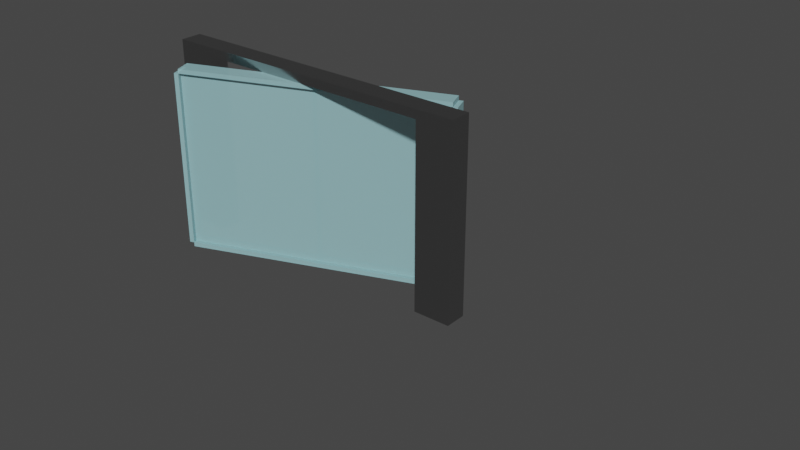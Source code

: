 # Source: Door_Sliding.blend  (saved by Blender 2.81.16; exported with 4.5.12 LTS)
import bpy
from mathutils import Matrix  # noqa: F401  (used for matrix-valued properties, if any)

bpy.ops.wm.read_factory_settings(use_empty=True)
scene = bpy.context.scene
scene.name = 'Scene'

# ---- collections
col_glassdoor = bpy.data.collections.new('GlassDoor'); scene.collection.children.link(col_glassdoor)
col_elavator = bpy.data.collections.new('Elavator'); scene.collection.children.link(col_elavator)
col_outline_max = bpy.data.collections.new('Outline_max'); scene.collection.children.link(col_outline_max)
col_outline_elavtor = bpy.data.collections.new('Outline_elavtor'); scene.collection.children.link(col_outline_elavtor)

# ---- materials (node trees are filled in below, after node groups)
mat_metalframe = bpy.data.materials.new('MetalFrame')
mat_metalframe.use_transparent_shadow = False
mat_glass = bpy.data.materials.new('Glass')
mat_glass.surface_render_method = 'BLENDED'
mat_glass.blend_method = 'BLEND'
mat_glass.use_transparent_shadow = False
mat_silver = bpy.data.materials.new('Silver')
mat_silver.alpha_threshold = 0.0
mat_silver.use_transparent_shadow = False
mat_silver.line_color = (0.0, 0.0, 0.0, 1.0)

# ---- material node trees
mat_metalframe.use_nodes = True; mat_metalframe.node_tree.nodes.clear()
_N = mat_metalframe.node_tree.nodes; _L = mat_metalframe.node_tree.links
n0 = _N.new('ShaderNodeOutputMaterial'); n0.name = 'Material Output'; n0.location = (300, 300)
n1 = _N.new('ShaderNodeBsdfPrincipled'); n1.name = 'Principled BSDF'; n1.location = (10, 300)
n1.distribution = 'GGX'
n1.subsurface_method = 'BURLEY'
n1.inputs[0].default_value = (0.4678, 0.4678, 0.4678, 1.0)
n1.inputs[1].default_value = 1.0
n1.inputs[2].default_value = 0.2
n1.inputs[3].default_value = 1.45
n1.inputs[13].default_value = 0.8
n1.inputs[27].default_value = (0.0, 0.0, 0.0, 1.0)
n1.inputs[28].default_value = 1.0
_L.new(n1.outputs[0], n0.inputs[0])
n0.is_active_output = True
mat_glass.use_nodes = True; mat_glass.node_tree.nodes.clear()
_N = mat_glass.node_tree.nodes; _L = mat_glass.node_tree.links
n0 = _N.new('ShaderNodeOutputMaterial'); n0.name = 'Material Output'; n0.location = (300, 300)
n1 = _N.new('ShaderNodeBsdfPrincipled'); n1.name = 'Principled BSDF'; n1.location = (10, 300)
n1.distribution = 'GGX'
n1.subsurface_method = 'BURLEY'
n1.inputs[0].default_value = (0.5152, 0.9429, 1.0, 1.0)
n1.inputs[3].default_value = 1.45
n1.inputs[4].default_value = 0.5
n1.inputs[27].default_value = (0.0, 0.0, 0.0, 1.0)
n1.inputs[28].default_value = 1.0
_L.new(n1.outputs[0], n0.inputs[0])
n0.is_active_output = True
mat_silver.use_nodes = True; mat_silver.node_tree.nodes.clear()
_N = mat_silver.node_tree.nodes; _L = mat_silver.node_tree.links
n0 = _N.new('ShaderNodeOutputMaterial'); n0.name = 'Material Output'; n0.location = (300, 300)
n1 = _N.new('ShaderNodeBsdfPrincipled'); n1.name = 'Principled BSDF'; n1.location = (10, 300)
n1.distribution = 'GGX'
n1.subsurface_method = 'BURLEY'
n1.inputs[0].default_value = (0.4678, 0.4678, 0.4678, 1.0)
n1.inputs[1].default_value = 1.0
n1.inputs[2].default_value = 0.3
n1.inputs[3].default_value = 1.45
n1.inputs[13].default_value = 0.7
n1.inputs[27].default_value = (0.0, 0.0, 0.0, 1.0)
n1.inputs[28].default_value = 1.0
_L.new(n1.outputs[0], n0.inputs[0])
n0.is_active_output = True

# ---- world
world_world = bpy.data.worlds.new('World'); scene.world = world_world
world_world.use_nodes = True; world_world.node_tree.nodes.clear()
_N = world_world.node_tree.nodes; _L = world_world.node_tree.links
n0 = _N.new('ShaderNodeOutputWorld'); n0.name = 'World Output'; n0.location = (300, 300)
n1 = _N.new('ShaderNodeBackground'); n1.name = 'Background'; n1.location = (10, 300)
n1.inputs[0].default_value = (0.05088, 0.05088, 0.05088, 1.0)
_L.new(n1.outputs[0], n0.inputs[0])
n0.is_active_output = True
world_world.color = (0.05088, 0.05088, 0.05088)
world_world.use_sun_shadow = False
world_world.sun_shadow_jitter_overblur = 0.0

# ---- meshes
me_cube_004 = bpy.data.meshes.new('Cube.004')
me_cube_004.from_pydata([(6.379, -1.0, -0.04608), (6.379, -1.0, 1.982), (6.379, 1.0, -0.04608), (6.379, 1.0, 1.982), (8.292, -1.0, -0.04608), (8.292, -1.0, 1.982), (8.292, 1.0, -0.04608), (8.292, 1.0, 1.982), (4.768e-07, -1.0, -0.04608), (4.768e-07, -1.0, 0.04608), (4.768e-07, 1.0, -0.04608), (4.768e-07, 1.0, 0.04608), (6.379, -1.0, -0.04608), (6.379, -1.0, 0.04608), (6.379, 1.0, -0.04608), (6.379, 1.0, 0.04608)], [], [(0, 1, 3, 2), (2, 3, 7, 6), (6, 7, 5, 4), (4, 5, 1, 0), (2, 6, 4, 0), (7, 3, 1, 5), (8, 9, 11, 10), (10, 11, 15, 14), (14, 15, 13, 12), (12, 13, 9, 8), (10, 14, 12, 8), (15, 11, 9, 13)])
_uv = me_cube_004.uv_layers.new(name='UVMap')
_uv.uv.foreach_set('vector', [0.375, 0.0, 0.625, 0.0, 0.625, 0.25, 0.375, 0.25, 0.375, 0.25, 0.625, 0.25, 0.625, 0.5, 0.375, 0.5, 0.375, 0.5, 0.625, 0.5, 0.625, 0.75, 0.375, 0.75, 0.375, 0.75, 0.625, 0.75, 0.625, 1.0, 0.375, 1.0, 0.125, 0.5, 0.375, 0.5, 0.375, 0.75, 0.125, 0.75, 0.625, 0.5, 0.875, 0.5, 0.875, 0.75, 0.625, 0.75, 0.375, 0.0, 0.625, 0.0, 0.625, 0.25, 0.375, 0.25, 0.375, 0.25, 0.625, 0.25, 0.625, 0.5, 0.375, 0.5, 0.375, 0.5, 0.625, 0.5, 0.625, 0.75, 0.375, 0.75, 0.375, 0.75, 0.625, 0.75, 0.625, 1.0, 0.375, 1.0, 0.125, 0.5, 0.375, 0.5, 0.375, 0.75, 0.125, 0.75, 0.625, 0.5, 0.875, 0.5, 0.875, 0.75, 0.625, 0.75])
me_cube_004.materials.append(mat_metalframe)
me_cube_004.use_remesh_fix_poles = True
me_cube_004.use_remesh_preserve_attributes = False
me_cube_004.use_mirror_vertex_groups = False
me_cube_004.update()
me_cube_002 = bpy.data.meshes.new('Cube.002')
me_cube_002.from_pydata([(2.0, 1.0, 1.026), (2.0, 1.0, -0.9745), (2.0, -1.0, 1.026), (3.757e-05, 1.0, 1.026), (3.757e-05, 1.0, -0.9745), (3.757e-05, -1.0, 1.026), (3.757e-05, -1.0, -0.9745), (2.0, -1.0, -0.9745), (2.0, 2.0, 1.026), (2.0, 2.0, -0.9745), (2.0, -2.0, 1.026), (3.755e-05, 2.0, 1.026), (3.755e-05, -2.0, 1.026), (3.755e-05, 2.0, -0.9745), (3.755e-05, -2.0, -0.9745), (2.0, -2.0, -0.9745), (2.0, 2.0, 1.076), (2.0, -2.0, 1.076), (3.755e-05, 2.0, 1.076), (3.755e-05, -2.0, 1.076), (2.067, 2.0, 1.026), (2.067, 2.0, -0.9745), (2.067, -2.0, 1.026), (2.067, -2.0, -0.9745), (3.755e-05, 2.0, -1.024), (3.755e-05, -2.0, -1.024), (2.0, -2.0, -1.024), (2.0, 2.0, -1.024)], [], [(4, 3, 0, 1), (3, 5, 12, 11), (5, 2, 10, 12), (6, 5, 3, 4), (7, 2, 5, 6), (7, 6, 14, 15), (9, 8, 20, 21), (11, 12, 19, 18), (13, 9, 27, 24), (0, 3, 11, 8), (4, 1, 9, 13), (1, 0, 8, 9), (2, 7, 15, 10), (6, 4, 13, 14), (16, 18, 19, 17), (10, 8, 16, 17), (12, 10, 17, 19), (8, 11, 18, 16), (21, 20, 22, 23), (10, 15, 23, 22), (8, 10, 22, 20), (15, 9, 21, 23), (24, 27, 26, 25), (14, 13, 24, 25), (9, 15, 26, 27), (15, 14, 25, 26)])
_uv = me_cube_002.uv_layers.new(name='UVMap')
_uv.uv.foreach_set('vector', [0.1496, 0.03511, 0.1496, 0.9588, 0.8424, 0.9588, 0.8424, 0.03511, 0.1496, 0.9588, 0.1496, 0.9588, 0.1496, 0.9588, 0.1496, 0.9588, 0.1496, 0.9588, 0.8424, 0.9588, 0.8424, 0.9588, 0.1496, 0.9588, 0.1496, 0.03511, 0.1496, 0.9588, 0.1496, 0.9588, 0.1496, 0.03511, 0.8424, 0.03511, 0.8424, 0.9588, 0.1496, 0.9588, 0.1496, 0.03511, 0.8424, 0.03511, 0.1496, 0.03511, 0.1496, 0.03511, 0.8424, 0.03511, 0.8424, 0.03511, 0.8424, 0.9588, 0.8655, 0.9588, 0.8655, 0.03511, 0.1496, 0.9588, 0.1496, 0.9588, 0.1496, 0.9818, 0.1496, 0.9818, 0.1496, 0.03511, 0.8424, 0.03511, 0.8424, 0.01202, 0.1496, 0.01202, 0.8424, 0.9588, 0.1496, 0.9588, 0.1496, 0.9588, 0.8424, 0.9588, 0.1496, 0.03511, 0.8424, 0.03511, 0.8424, 0.03511, 0.1496, 0.03511, 0.8424, 0.03511, 0.8424, 0.9588, 0.8424, 0.9588, 0.8424, 0.03511, 0.8424, 0.9588, 0.8424, 0.03511, 0.8424, 0.03511, 0.8424, 0.9588, 0.1496, 0.03511, 0.1496, 0.03511, 0.1496, 0.03511, 0.1496, 0.03511, 0.8424, 0.9818, 0.1496, 0.9818, 0.1496, 0.9818, 0.8424, 0.9818, 0.8424, 0.9588, 0.8424, 0.9588, 0.8424, 0.9818, 0.8424, 0.9818, 0.1496, 0.9588, 0.8424, 0.9588, 0.8424, 0.9818, 0.1496, 0.9818, 0.8424, 0.9588, 0.1496, 0.9588, 0.1496, 0.9818, 0.8424, 0.9818, 0.8655, 0.03511, 0.8655, 0.9588, 0.8655, 0.9588, 0.8655, 0.03511, 0.8424, 0.9588, 0.8424, 0.03511, 0.8655, 0.03511, 0.8655, 0.9588, 0.8424, 0.9588, 0.8424, 0.9588, 0.8655, 0.9588, 0.8655, 0.9588, 0.8424, 0.03511, 0.8424, 0.03511, 0.8655, 0.03511, 0.8655, 0.03511, 0.1496, 0.01202, 0.8424, 0.01202, 0.8424, 0.01202, 0.1496, 0.01202, 0.1496, 0.03511, 0.1496, 0.03511, 0.1496, 0.01202, 0.1496, 0.01202, 0.8424, 0.03511, 0.8424, 0.03511, 0.8424, 0.01202, 0.8424, 0.01202, 0.8424, 0.03511, 0.1496, 0.03511, 0.1496, 0.01202, 0.8424, 0.01202])
me_cube_002.materials.append(mat_glass)
me_cube_002.use_remesh_preserve_volume = False
me_cube_002.use_remesh_preserve_attributes = False
me_cube_002.use_mirror_vertex_groups = False
me_cube_002.update()
me_cube_001 = bpy.data.meshes.new('Cube.001')
me_cube_001.from_pydata([(2.0, 1.0, 1.026), (2.0, 1.0, -0.9745), (2.0, -1.0, 1.026), (3.757e-05, 1.0, 1.026), (3.757e-05, 1.0, -0.9745), (3.757e-05, -1.0, 1.026), (3.757e-05, -1.0, -0.9745), (2.0, -1.0, -0.9745), (2.0, 2.0, 1.026), (2.0, 2.0, -0.9745), (2.0, -2.0, 1.026), (3.755e-05, 2.0, 1.026), (3.755e-05, -2.0, 1.026), (3.755e-05, 2.0, -0.9745), (3.755e-05, -2.0, -0.9745), (2.0, -2.0, -0.9745), (2.0, 2.0, 1.076), (2.0, -2.0, 1.076), (3.755e-05, 2.0, 1.076), (3.755e-05, -2.0, 1.076), (2.067, 2.0, 1.026), (2.067, 2.0, -0.9745), (2.067, -2.0, 1.026), (2.067, -2.0, -0.9745), (3.755e-05, 2.0, -1.024), (3.755e-05, -2.0, -1.024), (2.0, -2.0, -1.024), (2.0, 2.0, -1.024)], [], [(4, 3, 0, 1), (3, 5, 12, 11), (5, 2, 10, 12), (6, 5, 3, 4), (7, 2, 5, 6), (7, 6, 14, 15), (9, 8, 20, 21), (11, 12, 19, 18), (13, 9, 27, 24), (0, 3, 11, 8), (4, 1, 9, 13), (1, 0, 8, 9), (2, 7, 15, 10), (6, 4, 13, 14), (16, 18, 19, 17), (10, 8, 16, 17), (12, 10, 17, 19), (8, 11, 18, 16), (21, 20, 22, 23), (10, 15, 23, 22), (8, 10, 22, 20), (15, 9, 21, 23), (24, 27, 26, 25), (14, 13, 24, 25), (9, 15, 26, 27), (15, 14, 25, 26)])
_uv = me_cube_001.uv_layers.new(name='UVMap')
_uv.uv.foreach_set('vector', [0.1496, 0.03511, 0.1496, 0.9588, 0.8424, 0.9588, 0.8424, 0.03511, 0.1496, 0.9588, 0.1496, 0.9588, 0.1496, 0.9588, 0.1496, 0.9588, 0.1496, 0.9588, 0.8424, 0.9588, 0.8424, 0.9588, 0.1496, 0.9588, 0.1496, 0.03511, 0.1496, 0.9588, 0.1496, 0.9588, 0.1496, 0.03511, 0.8424, 0.03511, 0.8424, 0.9588, 0.1496, 0.9588, 0.1496, 0.03511, 0.8424, 0.03511, 0.1496, 0.03511, 0.1496, 0.03511, 0.8424, 0.03511, 0.8424, 0.03511, 0.8424, 0.9588, 0.8655, 0.9588, 0.8655, 0.03511, 0.1496, 0.9588, 0.1496, 0.9588, 0.1496, 0.9818, 0.1496, 0.9818, 0.1496, 0.03511, 0.8424, 0.03511, 0.8424, 0.01202, 0.1496, 0.01202, 0.8424, 0.9588, 0.1496, 0.9588, 0.1496, 0.9588, 0.8424, 0.9588, 0.1496, 0.03511, 0.8424, 0.03511, 0.8424, 0.03511, 0.1496, 0.03511, 0.8424, 0.03511, 0.8424, 0.9588, 0.8424, 0.9588, 0.8424, 0.03511, 0.8424, 0.9588, 0.8424, 0.03511, 0.8424, 0.03511, 0.8424, 0.9588, 0.1496, 0.03511, 0.1496, 0.03511, 0.1496, 0.03511, 0.1496, 0.03511, 0.8424, 0.9818, 0.1496, 0.9818, 0.1496, 0.9818, 0.8424, 0.9818, 0.8424, 0.9588, 0.8424, 0.9588, 0.8424, 0.9818, 0.8424, 0.9818, 0.1496, 0.9588, 0.8424, 0.9588, 0.8424, 0.9818, 0.1496, 0.9818, 0.8424, 0.9588, 0.1496, 0.9588, 0.1496, 0.9818, 0.8424, 0.9818, 0.8655, 0.03511, 0.8655, 0.9588, 0.8655, 0.9588, 0.8655, 0.03511, 0.8424, 0.9588, 0.8424, 0.03511, 0.8655, 0.03511, 0.8655, 0.9588, 0.8424, 0.9588, 0.8424, 0.9588, 0.8655, 0.9588, 0.8655, 0.9588, 0.8424, 0.03511, 0.8424, 0.03511, 0.8655, 0.03511, 0.8655, 0.03511, 0.1496, 0.01202, 0.8424, 0.01202, 0.8424, 0.01202, 0.1496, 0.01202, 0.1496, 0.03511, 0.1496, 0.03511, 0.1496, 0.01202, 0.1496, 0.01202, 0.8424, 0.03511, 0.8424, 0.03511, 0.8424, 0.01202, 0.8424, 0.01202, 0.8424, 0.03511, 0.1496, 0.03511, 0.1496, 0.01202, 0.8424, 0.01202])
me_cube_001.materials.append(mat_glass)
me_cube_001.use_remesh_preserve_volume = False
me_cube_001.use_remesh_preserve_attributes = False
me_cube_001.use_mirror_vertex_groups = False
me_cube_001.update()
me_cube_006 = bpy.data.meshes.new('Cube.006')
me_cube_006.from_pydata([(6.379, -1.0, -0.04608), (6.379, -1.0, 1.982), (6.379, 1.0, -0.04608), (6.379, 1.0, 1.982), (8.292, -1.0, -0.04608), (8.292, -1.0, 1.982), (8.292, 1.0, -0.04608), (8.292, 1.0, 1.982), (4.768e-07, -1.0, -0.04608), (4.768e-07, -1.0, 0.04608), (4.768e-07, 1.0, -0.04608), (4.768e-07, 1.0, 0.04608), (6.379, -1.0, -0.04608), (6.379, -1.0, 0.04608), (6.379, 1.0, -0.04608), (6.379, 1.0, 0.04608)], [], [(0, 1, 3, 2), (2, 3, 7, 6), (6, 7, 5, 4), (4, 5, 1, 0), (2, 6, 4, 0), (7, 3, 1, 5), (8, 9, 11, 10), (10, 11, 15, 14), (14, 15, 13, 12), (12, 13, 9, 8), (10, 14, 12, 8), (15, 11, 9, 13)])
_uv = me_cube_006.uv_layers.new(name='UVMap')
_uv.uv.foreach_set('vector', [0.375, 0.0, 0.625, 0.0, 0.625, 0.25, 0.375, 0.25, 0.375, 0.25, 0.625, 0.25, 0.625, 0.5, 0.375, 0.5, 0.375, 0.5, 0.625, 0.5, 0.625, 0.75, 0.375, 0.75, 0.375, 0.75, 0.625, 0.75, 0.625, 1.0, 0.375, 1.0, 0.125, 0.5, 0.375, 0.5, 0.375, 0.75, 0.125, 0.75, 0.625, 0.5, 0.875, 0.5, 0.875, 0.75, 0.625, 0.75, 0.375, 0.0, 0.625, 0.0, 0.625, 0.25, 0.375, 0.25, 0.375, 0.25, 0.625, 0.25, 0.625, 0.5, 0.375, 0.5, 0.375, 0.5, 0.625, 0.5, 0.625, 0.75, 0.375, 0.75, 0.375, 0.75, 0.625, 0.75, 0.625, 1.0, 0.375, 1.0, 0.125, 0.5, 0.375, 0.5, 0.375, 0.75, 0.125, 0.75, 0.625, 0.5, 0.875, 0.5, 0.875, 0.75, 0.625, 0.75])
me_cube_006.materials.append(mat_metalframe)
me_cube_006.use_remesh_fix_poles = True
me_cube_006.use_remesh_preserve_attributes = False
me_cube_006.use_mirror_vertex_groups = False
me_cube_006.update()
me_cube_007 = bpy.data.meshes.new('Cube.007')
me_cube_007.from_pydata([(2.0, 1.0, 1.026), (2.0, 1.0, -0.9745), (2.0, -1.0, 1.026), (3.757e-05, 1.0, 1.026), (3.757e-05, 1.0, -0.9745), (3.757e-05, -1.0, 1.026), (3.757e-05, -1.0, -0.9745), (2.0, -1.0, -0.9745), (2.0, 2.0, 1.026), (2.0, 2.0, -0.9745), (2.0, -2.0, 1.026), (3.755e-05, 2.0, 1.026), (3.755e-05, -2.0, 1.026), (3.755e-05, 2.0, -0.9745), (3.755e-05, -2.0, -0.9745), (2.0, -2.0, -0.9745), (2.0, 2.0, 1.076), (2.0, -2.0, 1.076), (3.755e-05, 2.0, 1.076), (3.755e-05, -2.0, 1.076), (2.067, 2.0, 1.026), (2.067, 2.0, -0.9745), (2.067, -2.0, 1.026), (2.067, -2.0, -0.9745), (3.755e-05, 2.0, -1.024), (3.755e-05, -2.0, -1.024), (2.0, -2.0, -1.024), (2.0, 2.0, -1.024)], [], [(4, 3, 0, 1), (3, 5, 12, 11), (5, 2, 10, 12), (6, 5, 3, 4), (7, 2, 5, 6), (7, 6, 14, 15), (9, 8, 20, 21), (11, 12, 19, 18), (13, 9, 27, 24), (0, 3, 11, 8), (4, 1, 9, 13), (1, 0, 8, 9), (2, 7, 15, 10), (6, 4, 13, 14), (16, 18, 19, 17), (10, 8, 16, 17), (12, 10, 17, 19), (8, 11, 18, 16), (21, 20, 22, 23), (10, 15, 23, 22), (8, 10, 22, 20), (15, 9, 21, 23), (24, 27, 26, 25), (14, 13, 24, 25), (9, 15, 26, 27), (15, 14, 25, 26)])
_uv = me_cube_007.uv_layers.new(name='UVMap')
_uv.uv.foreach_set('vector', [0.1496, 0.03511, 0.1496, 0.9588, 0.8424, 0.9588, 0.8424, 0.03511, 0.1496, 0.9588, 0.1496, 0.9588, 0.1496, 0.9588, 0.1496, 0.9588, 0.1496, 0.9588, 0.8424, 0.9588, 0.8424, 0.9588, 0.1496, 0.9588, 0.1496, 0.03511, 0.1496, 0.9588, 0.1496, 0.9588, 0.1496, 0.03511, 0.8424, 0.03511, 0.8424, 0.9588, 0.1496, 0.9588, 0.1496, 0.03511, 0.8424, 0.03511, 0.1496, 0.03511, 0.1496, 0.03511, 0.8424, 0.03511, 0.8424, 0.03511, 0.8424, 0.9588, 0.8655, 0.9588, 0.8655, 0.03511, 0.1496, 0.9588, 0.1496, 0.9588, 0.1496, 0.9818, 0.1496, 0.9818, 0.1496, 0.03511, 0.8424, 0.03511, 0.8424, 0.01202, 0.1496, 0.01202, 0.8424, 0.9588, 0.1496, 0.9588, 0.1496, 0.9588, 0.8424, 0.9588, 0.1496, 0.03511, 0.8424, 0.03511, 0.8424, 0.03511, 0.1496, 0.03511, 0.8424, 0.03511, 0.8424, 0.9588, 0.8424, 0.9588, 0.8424, 0.03511, 0.8424, 0.9588, 0.8424, 0.03511, 0.8424, 0.03511, 0.8424, 0.9588, 0.1496, 0.03511, 0.1496, 0.03511, 0.1496, 0.03511, 0.1496, 0.03511, 0.8424, 0.9818, 0.1496, 0.9818, 0.1496, 0.9818, 0.8424, 0.9818, 0.8424, 0.9588, 0.8424, 0.9588, 0.8424, 0.9818, 0.8424, 0.9818, 0.1496, 0.9588, 0.8424, 0.9588, 0.8424, 0.9818, 0.1496, 0.9818, 0.8424, 0.9588, 0.1496, 0.9588, 0.1496, 0.9818, 0.8424, 0.9818, 0.8655, 0.03511, 0.8655, 0.9588, 0.8655, 0.9588, 0.8655, 0.03511, 0.8424, 0.9588, 0.8424, 0.03511, 0.8655, 0.03511, 0.8655, 0.9588, 0.8424, 0.9588, 0.8424, 0.9588, 0.8655, 0.9588, 0.8655, 0.9588, 0.8424, 0.03511, 0.8424, 0.03511, 0.8655, 0.03511, 0.8655, 0.03511, 0.1496, 0.01202, 0.8424, 0.01202, 0.8424, 0.01202, 0.1496, 0.01202, 0.1496, 0.03511, 0.1496, 0.03511, 0.1496, 0.01202, 0.1496, 0.01202, 0.8424, 0.03511, 0.8424, 0.03511, 0.8424, 0.01202, 0.8424, 0.01202, 0.8424, 0.03511, 0.1496, 0.03511, 0.1496, 0.01202, 0.8424, 0.01202])
me_cube_007.materials.append(mat_silver)
me_cube_007.use_remesh_preserve_volume = False
me_cube_007.use_remesh_preserve_attributes = False
me_cube_007.use_mirror_vertex_groups = False
me_cube_007.update()
me_cube_008 = bpy.data.meshes.new('Cube.008')
me_cube_008.from_pydata([(2.0, 1.0, 1.026), (2.0, 1.0, -0.9745), (2.0, -1.0, 1.026), (3.757e-05, 1.0, 1.026), (3.757e-05, 1.0, -0.9745), (3.757e-05, -1.0, 1.026), (3.757e-05, -1.0, -0.9745), (2.0, -1.0, -0.9745), (2.0, 2.0, 1.026), (2.0, 2.0, -0.9745), (2.0, -2.0, 1.026), (3.755e-05, 2.0, 1.026), (3.755e-05, -2.0, 1.026), (3.755e-05, 2.0, -0.9745), (3.755e-05, -2.0, -0.9745), (2.0, -2.0, -0.9745), (2.0, 2.0, 1.076), (2.0, -2.0, 1.076), (3.755e-05, 2.0, 1.076), (3.755e-05, -2.0, 1.076), (2.067, 2.0, 1.026), (2.067, 2.0, -0.9745), (2.067, -2.0, 1.026), (2.067, -2.0, -0.9745), (3.755e-05, 2.0, -1.024), (3.755e-05, -2.0, -1.024), (2.0, -2.0, -1.024), (2.0, 2.0, -1.024)], [], [(4, 3, 0, 1), (3, 5, 12, 11), (5, 2, 10, 12), (6, 5, 3, 4), (7, 2, 5, 6), (7, 6, 14, 15), (9, 8, 20, 21), (11, 12, 19, 18), (13, 9, 27, 24), (0, 3, 11, 8), (4, 1, 9, 13), (1, 0, 8, 9), (2, 7, 15, 10), (6, 4, 13, 14), (16, 18, 19, 17), (10, 8, 16, 17), (12, 10, 17, 19), (8, 11, 18, 16), (21, 20, 22, 23), (10, 15, 23, 22), (8, 10, 22, 20), (15, 9, 21, 23), (24, 27, 26, 25), (14, 13, 24, 25), (9, 15, 26, 27), (15, 14, 25, 26)])
_uv = me_cube_008.uv_layers.new(name='UVMap')
_uv.uv.foreach_set('vector', [0.1496, 0.03511, 0.1496, 0.9588, 0.8424, 0.9588, 0.8424, 0.03511, 0.1496, 0.9588, 0.1496, 0.9588, 0.1496, 0.9588, 0.1496, 0.9588, 0.1496, 0.9588, 0.8424, 0.9588, 0.8424, 0.9588, 0.1496, 0.9588, 0.1496, 0.03511, 0.1496, 0.9588, 0.1496, 0.9588, 0.1496, 0.03511, 0.8424, 0.03511, 0.8424, 0.9588, 0.1496, 0.9588, 0.1496, 0.03511, 0.8424, 0.03511, 0.1496, 0.03511, 0.1496, 0.03511, 0.8424, 0.03511, 0.8424, 0.03511, 0.8424, 0.9588, 0.8655, 0.9588, 0.8655, 0.03511, 0.1496, 0.9588, 0.1496, 0.9588, 0.1496, 0.9818, 0.1496, 0.9818, 0.1496, 0.03511, 0.8424, 0.03511, 0.8424, 0.01202, 0.1496, 0.01202, 0.8424, 0.9588, 0.1496, 0.9588, 0.1496, 0.9588, 0.8424, 0.9588, 0.1496, 0.03511, 0.8424, 0.03511, 0.8424, 0.03511, 0.1496, 0.03511, 0.8424, 0.03511, 0.8424, 0.9588, 0.8424, 0.9588, 0.8424, 0.03511, 0.8424, 0.9588, 0.8424, 0.03511, 0.8424, 0.03511, 0.8424, 0.9588, 0.1496, 0.03511, 0.1496, 0.03511, 0.1496, 0.03511, 0.1496, 0.03511, 0.8424, 0.9818, 0.1496, 0.9818, 0.1496, 0.9818, 0.8424, 0.9818, 0.8424, 0.9588, 0.8424, 0.9588, 0.8424, 0.9818, 0.8424, 0.9818, 0.1496, 0.9588, 0.8424, 0.9588, 0.8424, 0.9818, 0.1496, 0.9818, 0.8424, 0.9588, 0.1496, 0.9588, 0.1496, 0.9818, 0.8424, 0.9818, 0.8655, 0.03511, 0.8655, 0.9588, 0.8655, 0.9588, 0.8655, 0.03511, 0.8424, 0.9588, 0.8424, 0.03511, 0.8655, 0.03511, 0.8655, 0.9588, 0.8424, 0.9588, 0.8424, 0.9588, 0.8655, 0.9588, 0.8655, 0.9588, 0.8424, 0.03511, 0.8424, 0.03511, 0.8655, 0.03511, 0.8655, 0.03511, 0.1496, 0.01202, 0.8424, 0.01202, 0.8424, 0.01202, 0.1496, 0.01202, 0.1496, 0.03511, 0.1496, 0.03511, 0.1496, 0.01202, 0.1496, 0.01202, 0.8424, 0.03511, 0.8424, 0.03511, 0.8424, 0.01202, 0.8424, 0.01202, 0.8424, 0.03511, 0.1496, 0.03511, 0.1496, 0.01202, 0.8424, 0.01202])
me_cube_008.materials.append(mat_silver)
me_cube_008.use_remesh_preserve_volume = False
me_cube_008.use_remesh_preserve_attributes = False
me_cube_008.use_mirror_vertex_groups = False
me_cube_008.update()
me_cube = bpy.data.meshes.new('Cube')
me_cube.from_pydata([(-1.0, -1.0, -1.0), (-1.0, -1.0, 1.0), (-1.0, 1.0, -1.0), (-1.0, 1.0, 1.0), (1.0, -1.0, -1.0), (1.0, -1.0, 1.0), (1.0, 1.0, -1.0), (1.0, 1.0, 1.0)], [], [(0, 1, 3, 2), (2, 3, 7, 6), (6, 7, 5, 4), (4, 5, 1, 0), (2, 6, 4, 0), (7, 3, 1, 5)])
_uv = me_cube.uv_layers.new(name='UVMap')
_uv.uv.foreach_set('vector', [0.375, 0.0, 0.625, 0.0, 0.625, 0.25, 0.375, 0.25, 0.375, 0.25, 0.625, 0.25, 0.625, 0.5, 0.375, 0.5, 0.375, 0.5, 0.625, 0.5, 0.625, 0.75, 0.375, 0.75, 0.375, 0.75, 0.625, 0.75, 0.625, 1.0, 0.375, 1.0, 0.125, 0.5, 0.375, 0.5, 0.375, 0.75, 0.125, 0.75, 0.625, 0.5, 0.875, 0.5, 0.875, 0.75, 0.625, 0.75])
me_cube.use_remesh_fix_poles = True
me_cube.use_remesh_preserve_attributes = False
me_cube.use_mirror_vertex_groups = False
me_cube.update()
me_cube_003 = bpy.data.meshes.new('Cube.003')
me_cube_003.from_pydata([(-1.0, -1.0, -1.0), (-1.0, -1.0, 1.0), (-1.0, 1.0, -1.0), (-1.0, 1.0, 1.0), (1.0, -1.0, -1.0), (1.0, -1.0, 1.0), (1.0, 1.0, -1.0), (1.0, 1.0, 1.0)], [], [(0, 1, 3, 2), (2, 3, 7, 6), (6, 7, 5, 4), (4, 5, 1, 0), (2, 6, 4, 0), (7, 3, 1, 5)])
_uv = me_cube_003.uv_layers.new(name='UVMap')
_uv.uv.foreach_set('vector', [0.375, 0.0, 0.625, 0.0, 0.625, 0.25, 0.375, 0.25, 0.375, 0.25, 0.625, 0.25, 0.625, 0.5, 0.375, 0.5, 0.375, 0.5, 0.625, 0.5, 0.625, 0.75, 0.375, 0.75, 0.375, 0.75, 0.625, 0.75, 0.625, 1.0, 0.375, 1.0, 0.125, 0.5, 0.375, 0.5, 0.375, 0.75, 0.125, 0.75, 0.625, 0.5, 0.875, 0.5, 0.875, 0.75, 0.625, 0.75])
me_cube_003.use_remesh_fix_poles = True
me_cube_003.use_remesh_preserve_attributes = False
me_cube_003.use_mirror_vertex_groups = False
me_cube_003.update()
arm_armature_001 = bpy.data.armatures.new('Armature.001')  # bones are not reproduced
arm_armature_002 = bpy.data.armatures.new('Armature.002')  # bones are not reproduced

# ---- objects
ob_armature = bpy.data.objects.new('Armature', arm_armature_001)
ob_doorframe = bpy.data.objects.new('DoorFrame', me_cube_004)
ob_doorl = bpy.data.objects.new('DoorL', me_cube_002)
ob_doorr = bpy.data.objects.new('DoorR', me_cube_001)
ob_armature_001 = bpy.data.objects.new('Armature.001', arm_armature_002)
ob_doorframe_001 = bpy.data.objects.new('DoorFrame.001', me_cube_006)
ob_doorl_001 = bpy.data.objects.new('DoorL.001', me_cube_007)
ob_doorr_001 = bpy.data.objects.new('DoorR.001', me_cube_008)
ob_outline_max = bpy.data.objects.new('Outline_max', me_cube)
ob_outline_elavtor = bpy.data.objects.new('Outline_elavtor', me_cube_003)

# ---- transforms, parenting, visibility, modifiers, constraints
ob_armature.location = (-0.003917, -2.31e-07, 2.05)
ob_armature.rotation_euler = (0.0, 0.0, 6293.0)
ob_armature.lineart.crease_threshold = 0.0
ob_doorframe.location = (-8.965e-05, -2.384e-07, 4.299)
ob_doorframe.scale = (0.45, 0.25, -2.17)
ob_doorframe.lineart.crease_threshold = 0.0
_m = ob_doorframe.modifiers.new('Mirror', 'MIRROR')
ob_doorl.parent = ob_armature
ob_doorl.matrix_parent_inverse = Matrix(((1.0, -0.0, -0.0, -0.009944), (-0.0, 1.0, 0.0, 2.31e-07), (-0.0, -0.0, 1.0, -2.049), (-0.0, 0.0, -0.0, 1.0)))
ob_doorl.location = (-5.643e-05, -2.31e-07, 2.049)
ob_doorl.rotation_euler = (0.0, -0.0, -0.02571)
ob_doorl.scale = (1.5, 0.1, 2.0)
ob_doorl.lock_rotations_4d = False
ob_doorl.empty_display_type = 'ARROWS'
ob_doorl.lineart.crease_threshold = 0.0
_vg = ob_doorl.vertex_groups.new(name='Bone')
for _i, _w in zip([0, 1, 2, 3, 4, 5, 6, 7, 8, 9, 10, 11, 12, 13, 14, 15, 16, 17, 18, 19, 20, 21, 22, 23, 24, 25, 26, 27], [1.0, 1.0, 1.0, 1.0, 1.0, 1.0, 1.0, 1.0, 1.0, 1.0, 1.0, 1.0, 1.0, 1.0, 1.0, 1.0, 1.0, 1.0, 1.0, 1.0, 1.0, 1.0, 1.0, 1.0, 1.0, 1.0, 1.0, 1.0]): _vg.add([_i], _w, 'REPLACE')
_vg = ob_doorl.vertex_groups.new(name='Bone.001')
_vg = ob_doorl.vertex_groups.new(name='Bone.002')
_m = ob_doorl.modifiers.new('Armature', 'ARMATURE')
_m = ob_doorl.modifiers.new('Armature.001', 'ARMATURE')
_m.object = ob_armature
ob_doorr.parent = ob_armature
ob_doorr.matrix_parent_inverse = Matrix(((1.0, -0.0, -0.0, -0.009944), (-0.0, 1.0, 0.0, 2.31e-07), (-0.0, -0.0, 1.0, -2.049), (-0.0, 0.0, -0.0, 1.0)))
ob_doorr.location = (-5.643e-05, -2.31e-07, 2.049)
ob_doorr.rotation_euler = (0.0, -0.0, 3.116)
ob_doorr.scale = (1.5, 0.1, 2.0)
ob_doorr.lock_rotations_4d = False
ob_doorr.empty_display_type = 'ARROWS'
ob_doorr.lineart.crease_threshold = 0.0
_vg = ob_doorr.vertex_groups.new(name='Bone')
_vg = ob_doorr.vertex_groups.new(name='Bone.001')
for _i, _w in zip([0, 1, 2, 3, 4, 5, 6, 7, 8, 9, 10, 11, 12, 13, 14, 15, 16, 17, 18, 19, 20, 21, 22, 23, 24, 25, 26, 27], [1.0, 1.0, 1.0, 1.0, 1.0, 1.0, 1.0, 1.0, 1.0, 1.0, 1.0, 1.0, 1.0, 1.0, 1.0, 1.0, 1.0, 1.0, 1.0, 1.0, 1.0, 1.0, 1.0, 1.0, 1.0, 1.0, 1.0, 1.0]): _vg.add([_i], _w, 'REPLACE')
_vg = ob_doorr.vertex_groups.new(name='Bone.002')
_m = ob_doorr.modifiers.new('Armature', 'ARMATURE')
_m = ob_doorr.modifiers.new('Armature.001', 'ARMATURE')
_m.object = ob_armature
ob_armature_001.location = (-0.003039, -2.31e-07, 2.05)
ob_armature_001.rotation_euler = (0.0, 0.0, 6293.0)
ob_armature_001.scale = (0.5416, 0.9998, 1.0)
ob_armature_001.lineart.crease_threshold = 0.0
ob_doorframe_001.location = (-0.0009677, -2.384e-07, 4.299)
ob_doorframe_001.scale = (0.2435, 0.25, -2.17)
ob_doorframe_001.lineart.crease_threshold = 0.0
_m = ob_doorframe_001.modifiers.new('Mirror', 'MIRROR')
ob_doorl_001.parent = ob_armature_001
ob_doorl_001.matrix_parent_inverse = Matrix(((1.0, -0.0, -0.0, -0.009944), (-0.0, 1.0, 0.0, 2.31e-07), (-0.0, -0.0, 1.0, -2.049), (-0.0, 0.0, -0.0, 1.0)))
ob_doorl_001.location = (-5.643e-05, -2.31e-07, 2.049)
ob_doorl_001.rotation_euler = (0.0, -0.0, -0.02571)
ob_doorl_001.scale = (1.5, 0.1, 2.0)
ob_doorl_001.lock_rotations_4d = False
ob_doorl_001.empty_display_type = 'ARROWS'
ob_doorl_001.lineart.crease_threshold = 0.0
_vg = ob_doorl_001.vertex_groups.new(name='Bone')
for _i, _w in zip([0, 1, 2, 3, 4, 5, 6, 7, 8, 9, 10, 11, 12, 13, 14, 15, 16, 17, 18, 19, 20, 21, 22, 23, 24, 25, 26, 27], [1.0, 1.0, 1.0, 1.0, 1.0, 1.0, 1.0, 1.0, 1.0, 1.0, 1.0, 1.0, 1.0, 1.0, 1.0, 1.0, 1.0, 1.0, 1.0, 1.0, 1.0, 1.0, 1.0, 1.0, 1.0, 1.0, 1.0, 1.0]): _vg.add([_i], _w, 'REPLACE')
_vg = ob_doorl_001.vertex_groups.new(name='Bone.001')
_vg = ob_doorl_001.vertex_groups.new(name='Bone.002')
_m = ob_doorl_001.modifiers.new('Armature', 'ARMATURE')
_m = ob_doorl_001.modifiers.new('Armature.001', 'ARMATURE')
_m.object = ob_armature_001
ob_doorr_001.parent = ob_armature_001
ob_doorr_001.matrix_parent_inverse = Matrix(((1.0, -0.0, -0.0, -0.009944), (-0.0, 1.0, 0.0, 2.31e-07), (-0.0, -0.0, 1.0, -2.049), (-0.0, 0.0, -0.0, 1.0)))
ob_doorr_001.location = (-5.643e-05, -2.31e-07, 2.049)
ob_doorr_001.rotation_euler = (0.0, -0.0, 3.116)
ob_doorr_001.scale = (1.5, 0.1, 2.0)
ob_doorr_001.lock_rotations_4d = False
ob_doorr_001.empty_display_type = 'ARROWS'
ob_doorr_001.lineart.crease_threshold = 0.0
_vg = ob_doorr_001.vertex_groups.new(name='Bone')
_vg = ob_doorr_001.vertex_groups.new(name='Bone.001')
for _i, _w in zip([0, 1, 2, 3, 4, 5, 6, 7, 8, 9, 10, 11, 12, 13, 14, 15, 16, 17, 18, 19, 20, 21, 22, 23, 24, 25, 26, 27], [1.0, 1.0, 1.0, 1.0, 1.0, 1.0, 1.0, 1.0, 1.0, 1.0, 1.0, 1.0, 1.0, 1.0, 1.0, 1.0, 1.0, 1.0, 1.0, 1.0, 1.0, 1.0, 1.0, 1.0, 1.0, 1.0, 1.0, 1.0]): _vg.add([_i], _w, 'REPLACE')
_vg = ob_doorr_001.vertex_groups.new(name='Bone.002')
_m = ob_doorr_001.modifiers.new('Armature', 'ARMATURE')
_m = ob_doorr_001.modifiers.new('Armature.001', 'ARMATURE')
_m.object = ob_armature_001
ob_outline_max.location = (0.0, 0.0, 2.2)
ob_outline_max.scale = (3.74, 0.22, 2.2)
ob_outline_max.lineart.crease_threshold = 0.0
ob_outline_elavtor.location = (0.0, 0.0, 2.2)
ob_outline_elavtor.scale = (2.0, 0.26, 2.2)
ob_outline_elavtor.lineart.crease_threshold = 0.0

# ---- collection membership
col_glassdoor.objects.link(ob_armature)
col_glassdoor.objects.link(ob_doorframe)
col_glassdoor.objects.link(ob_doorl)
col_glassdoor.objects.link(ob_doorr)
col_elavator.objects.link(ob_armature_001)
col_elavator.objects.link(ob_doorframe_001)
col_elavator.objects.link(ob_doorl_001)
col_elavator.objects.link(ob_doorr_001)
col_outline_max.objects.link(ob_outline_max)
col_outline_elavtor.objects.link(ob_outline_elavtor)
def _layer_coll(name, lc=None):
    lc = lc or bpy.context.view_layer.layer_collection
    for c in lc.children:
        if c.name == name: return c
        r = _layer_coll(name, c)
        if r: return r
_layer_coll('Elavator').exclude = True
_layer_coll('Outline_max').exclude = True
_layer_coll('Outline_elavtor').exclude = True

# ---- scene / render settings (as saved in the file)
scene.frame_start = 0; scene.frame_end = 25; scene.frame_set(24)
scene.render.engine = 'BLENDER_EEVEE_NEXT'
scene.cycles.use_denoising = False
scene.cycles.samples = 128
scene.cycles.sampling_pattern = 'TABULATED_SOBOL'
scene.cycles.use_adaptive_sampling = False
scene.cycles.use_light_tree = False
scene.view_settings.view_transform = 'Filmic'
bpy.context.view_layer.update()

# ---- added for rendering (the .blend has no active camera and no usable light): camera, sun
cam_auto = bpy.data.cameras.new('AutoCamera')
cam_auto.lens = 50.0
cam_auto.sensor_width = 36.0
cam_auto.clip_end = 1000.0
ob_auto_camera = bpy.data.objects.new('AutoCamera', cam_auto)
scene.collection.objects.link(ob_auto_camera)
ob_auto_camera.location = (15.0329, -15.3032, 11.8893)
ob_auto_camera.rotation_euler = (1.09748, -7.21219e-08, 0.694738)
scene.camera = ob_auto_camera
light_auto_sun = bpy.data.lights.new('AutoSun', 'SUN')
light_auto_sun.energy = 3.0
light_auto_sun.angle = 0.0523599
ob_auto_sun = bpy.data.objects.new('AutoSun', light_auto_sun)
scene.collection.objects.link(ob_auto_sun)
ob_auto_sun.rotation_euler = (0.872665, 0.174533, 0.523599)
bpy.context.view_layer.update()
